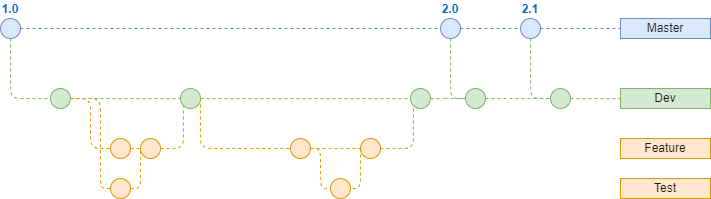

The diagram above was exported from draw.io. Its source (the exported page's mxGraphModel, read from the mxfile embedded in the PNG):
<mxGraphModel dx="462" dy="1420" grid="0" gridSize="10" guides="1" tooltips="1" connect="1" arrows="1" fold="1" page="1" pageScale="1" pageWidth="850" pageHeight="1100" math="0" shadow="0">
  <root>
    <mxCell id="0" />
    <mxCell id="1" parent="0" />
    <mxCell id="3" value="" style="endArrow=none;dashed=1;html=1;fillColor=#dae8fc;strokeColor=#6c8ebf;" parent="1" source="12" target="7" edge="1">
      <mxGeometry width="50" height="50" relative="1" as="geometry">
        <mxPoint x="-130" y="70" as="sourcePoint" />
        <mxPoint x="550" y="70" as="targetPoint" />
      </mxGeometry>
    </mxCell>
    <mxCell id="22" style="edgeStyle=orthogonalEdgeStyle;rounded=1;orthogonalLoop=1;jettySize=auto;html=1;dashed=1;endArrow=none;endFill=0;fillColor=#d5e8d4;strokeColor=#82b366;" parent="1" source="4" target="21" edge="1">
      <mxGeometry relative="1" as="geometry">
        <Array as="points">
          <mxPoint x="40" y="140" />
        </Array>
      </mxGeometry>
    </mxCell>
    <mxCell id="4" value="1.0" style="ellipse;whiteSpace=wrap;html=1;aspect=fixed;fillColor=#dae8fc;strokeColor=#6c8ebf;fontStyle=1;labelPosition=center;verticalLabelPosition=top;align=center;verticalAlign=bottom;fontColor=#0066CC;" parent="1" vertex="1">
      <mxGeometry x="30" y="60" width="20" height="20" as="geometry" />
    </mxCell>
    <mxCell id="7" value="Master" style="text;html=1;strokeColor=#6c8ebf;fillColor=#dae8fc;align=center;verticalAlign=middle;whiteSpace=wrap;rounded=0;fontColor=#1A1A1A;" parent="1" vertex="1">
      <mxGeometry x="650" y="60" width="90" height="20" as="geometry" />
    </mxCell>
    <mxCell id="93" style="edgeStyle=orthogonalEdgeStyle;rounded=1;orthogonalLoop=1;jettySize=auto;html=1;dashed=1;endArrow=none;endFill=0;fontSize=12;fontColor=#FFB570;fillColor=#d5e8d4;strokeColor=#82b366;entryX=0;entryY=0.5;entryDx=0;entryDy=0;exitX=0.5;exitY=1;exitDx=0;exitDy=0;" parent="1" source="12" target="78" edge="1">
      <mxGeometry relative="1" as="geometry">
        <Array as="points">
          <mxPoint x="560" y="140" />
        </Array>
      </mxGeometry>
    </mxCell>
    <mxCell id="12" value="2.1" style="ellipse;whiteSpace=wrap;html=1;aspect=fixed;fillColor=#dae8fc;strokeColor=#6c8ebf;fontStyle=1;labelPosition=center;verticalLabelPosition=top;align=center;verticalAlign=bottom;fontColor=#0066CC;" parent="1" vertex="1">
      <mxGeometry x="550" y="60" width="20" height="20" as="geometry" />
    </mxCell>
    <mxCell id="13" value="" style="endArrow=none;dashed=1;html=1;fillColor=#dae8fc;strokeColor=#6c8ebf;" parent="1" source="6" target="12" edge="1">
      <mxGeometry width="50" height="50" relative="1" as="geometry">
        <mxPoint x="-120" y="70" as="sourcePoint" />
        <mxPoint x="530" y="70" as="targetPoint" />
      </mxGeometry>
    </mxCell>
    <mxCell id="23" style="edgeStyle=orthogonalEdgeStyle;rounded=1;orthogonalLoop=1;jettySize=auto;html=1;dashed=1;endArrow=none;endFill=0;fillColor=#d5e8d4;strokeColor=#82b366;" parent="1" source="78" target="24" edge="1">
      <mxGeometry relative="1" as="geometry">
        <mxPoint x="530" y="140" as="targetPoint" />
      </mxGeometry>
    </mxCell>
    <mxCell id="21" value="" style="ellipse;whiteSpace=wrap;html=1;aspect=fixed;fillColor=#d5e8d4;strokeColor=#82b366;" parent="1" vertex="1">
      <mxGeometry x="80" y="130" width="20" height="20" as="geometry" />
    </mxCell>
    <mxCell id="24" value="Dev" style="text;html=1;strokeColor=#82b366;fillColor=#d5e8d4;align=center;verticalAlign=middle;whiteSpace=wrap;rounded=0;fontColor=#1A1A1A;" parent="1" vertex="1">
      <mxGeometry x="650" y="130" width="90" height="20" as="geometry" />
    </mxCell>
    <mxCell id="25" value="" style="ellipse;whiteSpace=wrap;html=1;aspect=fixed;fillColor=#d5e8d4;strokeColor=#82b366;" parent="1" vertex="1">
      <mxGeometry x="210" y="130" width="20" height="20" as="geometry" />
    </mxCell>
    <mxCell id="26" style="edgeStyle=orthogonalEdgeStyle;rounded=1;orthogonalLoop=1;jettySize=auto;html=1;dashed=1;endArrow=none;endFill=0;fillColor=#d5e8d4;strokeColor=#82b366;" parent="1" source="21" target="25" edge="1">
      <mxGeometry relative="1" as="geometry">
        <mxPoint x="680" y="140" as="targetPoint" />
        <mxPoint x="110" y="140" as="sourcePoint" />
      </mxGeometry>
    </mxCell>
    <mxCell id="28" style="edgeStyle=orthogonalEdgeStyle;rounded=1;orthogonalLoop=1;jettySize=auto;html=1;dashed=1;endArrow=none;endFill=0;fillColor=#d5e8d4;strokeColor=#82b366;entryX=0;entryY=0.5;entryDx=0;entryDy=0;" parent="1" source="25" target="Ua9DbHWb-yX0HHAyCET1-201" edge="1">
      <mxGeometry relative="1" as="geometry">
        <mxPoint x="350" y="140" as="targetPoint" />
        <mxPoint x="240" y="140" as="sourcePoint" />
      </mxGeometry>
    </mxCell>
    <mxCell id="177" style="edgeStyle=orthogonalEdgeStyle;rounded=1;orthogonalLoop=1;jettySize=auto;html=1;entryX=0;entryY=0.5;entryDx=0;entryDy=0;dashed=1;fillColor=#d5e8d4;strokeColor=#82b366;endArrow=none;endFill=0;" parent="1" source="6" target="92" edge="1">
      <mxGeometry relative="1" as="geometry">
        <Array as="points">
          <mxPoint x="480" y="140" />
        </Array>
      </mxGeometry>
    </mxCell>
    <mxCell id="6" value="2.0" style="ellipse;whiteSpace=wrap;html=1;aspect=fixed;fillColor=#dae8fc;strokeColor=#6c8ebf;fontStyle=1;labelPosition=center;verticalLabelPosition=top;align=center;verticalAlign=bottom;fontColor=#0066CC;" parent="1" vertex="1">
      <mxGeometry x="470" y="60" width="20" height="20" as="geometry" />
    </mxCell>
    <mxCell id="35" value="" style="endArrow=none;dashed=1;html=1;fillColor=#dae8fc;strokeColor=#6c8ebf;" parent="1" source="4" target="6" edge="1">
      <mxGeometry width="50" height="50" relative="1" as="geometry">
        <mxPoint x="49.9999999999917" y="70" as="sourcePoint" />
        <mxPoint x="690" y="70" as="targetPoint" />
        <Array as="points" />
      </mxGeometry>
    </mxCell>
    <mxCell id="42" value="Feature" style="text;html=1;strokeColor=#d79b00;fillColor=#ffe6cc;align=center;verticalAlign=middle;whiteSpace=wrap;rounded=0;fontSize=12;fontColor=#1A1A1A;" parent="1" vertex="1">
      <mxGeometry x="650" y="180" width="90" height="20" as="geometry" />
    </mxCell>
    <mxCell id="82" style="edgeStyle=orthogonalEdgeStyle;rounded=1;orthogonalLoop=1;jettySize=auto;html=1;dashed=1;endArrow=none;endFill=0;fillColor=#d5e8d4;strokeColor=#82b366;exitX=1;exitY=0.5;exitDx=0;exitDy=0;" parent="1" source="Ua9DbHWb-yX0HHAyCET1-201" target="92" edge="1">
      <mxGeometry relative="1" as="geometry">
        <mxPoint x="500" y="120" as="targetPoint" />
        <mxPoint x="370" y="140" as="sourcePoint" />
      </mxGeometry>
    </mxCell>
    <mxCell id="92" value="" style="ellipse;whiteSpace=wrap;html=1;aspect=fixed;fontSize=10;fillColor=#d5e8d4;strokeColor=#82b366;" parent="1" vertex="1">
      <mxGeometry x="494.97" y="130" width="20" height="20" as="geometry" />
    </mxCell>
    <mxCell id="78" value="" style="ellipse;whiteSpace=wrap;html=1;aspect=fixed;fontSize=12;fillColor=#d5e8d4;strokeColor=#82b366;" parent="1" vertex="1">
      <mxGeometry x="580" y="130" width="20" height="20" as="geometry" />
    </mxCell>
    <mxCell id="146" style="edgeStyle=orthogonalEdgeStyle;rounded=1;orthogonalLoop=1;jettySize=auto;html=1;dashed=1;endArrow=none;endFill=0;fillColor=#d5e8d4;strokeColor=#82b366;" parent="1" source="92" target="78" edge="1">
      <mxGeometry relative="1" as="geometry">
        <mxPoint x="590" y="120" as="targetPoint" />
        <mxPoint x="500" y="120" as="sourcePoint" />
        <Array as="points" />
      </mxGeometry>
    </mxCell>
    <mxCell id="Ua9DbHWb-yX0HHAyCET1-177" value="" style="ellipse;whiteSpace=wrap;html=1;aspect=fixed;fillColor=#ffe6cc;strokeColor=#d79b00;" parent="1" vertex="1">
      <mxGeometry x="140" y="180" width="20" height="20" as="geometry" />
    </mxCell>
    <mxCell id="Ua9DbHWb-yX0HHAyCET1-180" style="edgeStyle=orthogonalEdgeStyle;rounded=1;orthogonalLoop=1;jettySize=auto;html=1;dashed=1;endArrow=none;endFill=0;fillColor=#ffe6cc;strokeColor=#d79b00;entryX=0;entryY=0.5;entryDx=0;entryDy=0;" parent="1" target="Ua9DbHWb-yX0HHAyCET1-177" edge="1">
      <mxGeometry relative="1" as="geometry">
        <mxPoint x="176.97000000000003" y="150" as="targetPoint" />
        <mxPoint x="100" y="140" as="sourcePoint" />
      </mxGeometry>
    </mxCell>
    <mxCell id="Ua9DbHWb-yX0HHAyCET1-182" value="Test" style="text;html=1;strokeColor=#d79b00;fillColor=#ffe6cc;align=center;verticalAlign=middle;whiteSpace=wrap;rounded=0;fontSize=12;fontColor=#1A1A1A;" parent="1" vertex="1">
      <mxGeometry x="650" y="220" width="90" height="20" as="geometry" />
    </mxCell>
    <mxCell id="Ua9DbHWb-yX0HHAyCET1-183" value="" style="ellipse;whiteSpace=wrap;html=1;aspect=fixed;fillColor=#ffe6cc;strokeColor=#d79b00;" parent="1" vertex="1">
      <mxGeometry x="140" y="220" width="20" height="20" as="geometry" />
    </mxCell>
    <mxCell id="Ua9DbHWb-yX0HHAyCET1-185" style="edgeStyle=orthogonalEdgeStyle;rounded=1;orthogonalLoop=1;jettySize=auto;html=1;dashed=1;endArrow=none;endFill=0;fillColor=#ffe6cc;strokeColor=#d79b00;entryX=0;entryY=0.5;entryDx=0;entryDy=0;exitX=1;exitY=0.5;exitDx=0;exitDy=0;" parent="1" source="21" target="Ua9DbHWb-yX0HHAyCET1-183" edge="1">
      <mxGeometry relative="1" as="geometry">
        <mxPoint x="150" y="200" as="targetPoint" />
        <mxPoint x="110" y="150" as="sourcePoint" />
        <Array as="points">
          <mxPoint x="130" y="140" />
          <mxPoint x="130" y="230" />
        </Array>
      </mxGeometry>
    </mxCell>
    <mxCell id="Ua9DbHWb-yX0HHAyCET1-186" value="" style="ellipse;whiteSpace=wrap;html=1;aspect=fixed;fillColor=#ffe6cc;strokeColor=#d79b00;" parent="1" vertex="1">
      <mxGeometry x="170" y="180" width="20" height="20" as="geometry" />
    </mxCell>
    <mxCell id="Ua9DbHWb-yX0HHAyCET1-188" style="edgeStyle=orthogonalEdgeStyle;rounded=1;orthogonalLoop=1;jettySize=auto;html=1;dashed=1;endArrow=none;endFill=0;fillColor=#ffe6cc;strokeColor=#d79b00;entryX=0;entryY=0.5;entryDx=0;entryDy=0;exitX=1;exitY=0.5;exitDx=0;exitDy=0;" parent="1" source="Ua9DbHWb-yX0HHAyCET1-177" target="Ua9DbHWb-yX0HHAyCET1-186" edge="1">
      <mxGeometry relative="1" as="geometry">
        <mxPoint x="210" y="255" as="targetPoint" />
        <mxPoint x="170" y="205" as="sourcePoint" />
        <Array as="points">
          <mxPoint x="170" y="190" />
        </Array>
      </mxGeometry>
    </mxCell>
    <mxCell id="Ua9DbHWb-yX0HHAyCET1-189" style="edgeStyle=orthogonalEdgeStyle;rounded=1;orthogonalLoop=1;jettySize=auto;html=1;dashed=1;endArrow=none;endFill=0;fillColor=#ffe6cc;strokeColor=#d79b00;entryX=0;entryY=0.5;entryDx=0;entryDy=0;exitX=1;exitY=0.5;exitDx=0;exitDy=0;" parent="1" source="Ua9DbHWb-yX0HHAyCET1-183" target="Ua9DbHWb-yX0HHAyCET1-186" edge="1">
      <mxGeometry relative="1" as="geometry">
        <mxPoint x="210" y="280" as="targetPoint" />
        <mxPoint x="170" y="230" as="sourcePoint" />
        <Array as="points">
          <mxPoint x="170" y="230" />
        </Array>
      </mxGeometry>
    </mxCell>
    <mxCell id="Ua9DbHWb-yX0HHAyCET1-190" style="edgeStyle=orthogonalEdgeStyle;rounded=1;orthogonalLoop=1;jettySize=auto;html=1;dashed=1;endArrow=none;endFill=0;fillColor=#ffe6cc;strokeColor=#d79b00;entryX=0;entryY=1;entryDx=0;entryDy=0;" parent="1" target="25" edge="1">
      <mxGeometry relative="1" as="geometry">
        <mxPoint x="230" y="240" as="targetPoint" />
        <mxPoint x="190" y="190" as="sourcePoint" />
      </mxGeometry>
    </mxCell>
    <mxCell id="Ua9DbHWb-yX0HHAyCET1-201" value="" style="ellipse;whiteSpace=wrap;html=1;aspect=fixed;fillColor=#d5e8d4;strokeColor=#82b366;" parent="1" vertex="1">
      <mxGeometry x="440" y="130" width="20" height="20" as="geometry" />
    </mxCell>
    <mxCell id="Ua9DbHWb-yX0HHAyCET1-203" value="" style="ellipse;whiteSpace=wrap;html=1;aspect=fixed;fillColor=#ffe6cc;strokeColor=#d79b00;" parent="1" vertex="1">
      <mxGeometry x="320" y="180" width="20" height="20" as="geometry" />
    </mxCell>
    <mxCell id="Ua9DbHWb-yX0HHAyCET1-204" style="edgeStyle=orthogonalEdgeStyle;rounded=1;orthogonalLoop=1;jettySize=auto;html=1;dashed=1;endArrow=none;endFill=0;fillColor=#ffe6cc;strokeColor=#d79b00;entryX=0;entryY=0.5;entryDx=0;entryDy=0;" parent="1" target="Ua9DbHWb-yX0HHAyCET1-203" edge="1">
      <mxGeometry relative="1" as="geometry">
        <mxPoint x="396.97" y="180" as="targetPoint" />
        <mxPoint x="230" y="140" as="sourcePoint" />
        <Array as="points">
          <mxPoint x="230" y="190" />
        </Array>
      </mxGeometry>
    </mxCell>
    <mxCell id="Ua9DbHWb-yX0HHAyCET1-205" value="" style="ellipse;whiteSpace=wrap;html=1;aspect=fixed;fillColor=#ffe6cc;strokeColor=#d79b00;" parent="1" vertex="1">
      <mxGeometry x="360" y="220" width="20" height="20" as="geometry" />
    </mxCell>
    <mxCell id="Ua9DbHWb-yX0HHAyCET1-206" style="edgeStyle=orthogonalEdgeStyle;rounded=1;orthogonalLoop=1;jettySize=auto;html=1;dashed=1;endArrow=none;endFill=0;fillColor=#ffe6cc;strokeColor=#d79b00;entryX=0;entryY=0.5;entryDx=0;entryDy=0;exitX=1;exitY=0.5;exitDx=0;exitDy=0;" parent="1" source="Ua9DbHWb-yX0HHAyCET1-203" target="Ua9DbHWb-yX0HHAyCET1-205" edge="1">
      <mxGeometry relative="1" as="geometry">
        <mxPoint x="360" y="245" as="targetPoint" />
        <mxPoint x="310" y="185" as="sourcePoint" />
        <Array as="points">
          <mxPoint x="350" y="190" />
          <mxPoint x="350" y="230" />
        </Array>
      </mxGeometry>
    </mxCell>
    <mxCell id="Ua9DbHWb-yX0HHAyCET1-208" style="edgeStyle=orthogonalEdgeStyle;rounded=1;orthogonalLoop=1;jettySize=auto;html=1;dashed=1;endArrow=none;endFill=0;fillColor=#ffe6cc;strokeColor=#d79b00;entryX=0;entryY=0.5;entryDx=0;entryDy=0;exitX=1;exitY=0.5;exitDx=0;exitDy=0;" parent="1" source="Ua9DbHWb-yX0HHAyCET1-203" target="Ua9DbHWb-yX0HHAyCET1-212" edge="1">
      <mxGeometry relative="1" as="geometry">
        <mxPoint x="370" y="190" as="targetPoint" />
        <mxPoint x="370" y="205" as="sourcePoint" />
        <Array as="points" />
      </mxGeometry>
    </mxCell>
    <mxCell id="Ua9DbHWb-yX0HHAyCET1-210" style="edgeStyle=orthogonalEdgeStyle;rounded=1;orthogonalLoop=1;jettySize=auto;html=1;dashed=1;endArrow=none;endFill=0;fillColor=#ffe6cc;strokeColor=#d79b00;entryX=0;entryY=1;entryDx=0;entryDy=0;exitX=1;exitY=0.5;exitDx=0;exitDy=0;" parent="1" source="Ua9DbHWb-yX0HHAyCET1-212" target="Ua9DbHWb-yX0HHAyCET1-201" edge="1">
      <mxGeometry relative="1" as="geometry">
        <mxPoint x="450" y="270" as="targetPoint" />
        <mxPoint x="390" y="190" as="sourcePoint" />
      </mxGeometry>
    </mxCell>
    <mxCell id="Ua9DbHWb-yX0HHAyCET1-212" value="" style="ellipse;whiteSpace=wrap;html=1;aspect=fixed;fillColor=#ffe6cc;strokeColor=#d79b00;" parent="1" vertex="1">
      <mxGeometry x="390" y="180" width="20" height="20" as="geometry" />
    </mxCell>
    <mxCell id="Ua9DbHWb-yX0HHAyCET1-213" style="edgeStyle=orthogonalEdgeStyle;rounded=1;orthogonalLoop=1;jettySize=auto;html=1;dashed=1;endArrow=none;endFill=0;fillColor=#ffe6cc;strokeColor=#d79b00;entryX=1;entryY=0.5;entryDx=0;entryDy=0;exitX=0;exitY=0.5;exitDx=0;exitDy=0;" parent="1" source="Ua9DbHWb-yX0HHAyCET1-212" target="Ua9DbHWb-yX0HHAyCET1-205" edge="1">
      <mxGeometry relative="1" as="geometry">
        <mxPoint x="425" y="260" as="targetPoint" />
        <mxPoint x="405" y="220" as="sourcePoint" />
        <Array as="points">
          <mxPoint x="390" y="230" />
        </Array>
      </mxGeometry>
    </mxCell>
  </root>
</mxGraphModel>